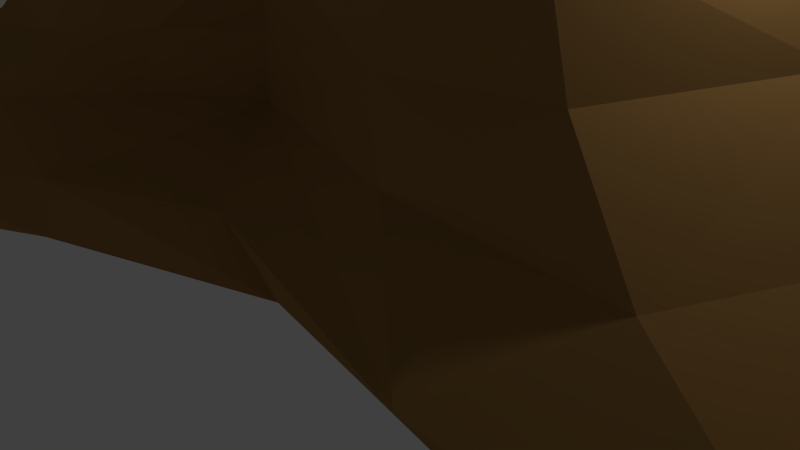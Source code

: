 # Source: BetterTreeSmooth.blend  (saved by Blender 2.67.0; exported with 4.5.12 LTS)
import bpy
from mathutils import Matrix  # noqa: F401  (used for matrix-valued properties, if any)

bpy.ops.wm.read_factory_settings(use_empty=True)
scene = bpy.context.scene
scene.name = 'Scene'

# ---- collections
col_collection_1 = bpy.data.collections.new('Collection 1'); scene.collection.children.link(col_collection_1)

# ---- materials (node trees are filled in below, after node groups)
mat_material = bpy.data.materials.new('Material')
mat_material.alpha_threshold = 0.0
mat_material.use_transparent_shadow = False
mat_material.diffuse_color = (0.3844, 0.2088, 0.06725, 1.0)
mat_material.roughness = 0.5
mat_material.specular_intensity = 0.0
mat_material.line_color = (0.0, 0.0, 0.0, 1.0)
mat_material_001 = bpy.data.materials.new('Material.001')
mat_material_001.alpha_threshold = 0.0
mat_material_001.use_transparent_shadow = False
mat_material_001.diffuse_color = (0.1258, 0.2598, 0.07528, 1.0)
mat_material_001.roughness = 0.5
mat_material_001.specular_intensity = 0.0
mat_material_001.line_color = (0.0, 0.0, 0.0, 1.0)

# ---- material node trees

# ---- world
world_world = bpy.data.worlds.new('World'); scene.world = world_world
world_world.color = (0.05088, 0.05088, 0.05088)
world_world.use_sun_shadow = False
world_world.sun_shadow_jitter_overblur = 0.0
world_world.cycles.sampling_method = 'MANUAL'
world_world.cycles.sample_map_resolution = 256

# ---- cameras
cam_camera = bpy.data.cameras.new('Camera')
cam_camera.clip_end = 100.0
cam_camera.lens = 35.0
cam_camera.sensor_width = 32.0
cam_camera.sensor_height = 18.0
cam_camera.ortho_scale = 7.314
cam_camera.dof.focus_distance = 0.0
cam_camera.dof.aperture_fstop = 128.0

# ---- lights
light_lamp = bpy.data.lights.new('Lamp', 'POINT')
light_lamp.transmission_factor = 0.0
light_lamp.cutoff_distance = 30.0
light_lamp.energy = 100.0
light_lamp.shadow_buffer_clip_start = 1.001
light_lamp.shadow_soft_size = 0.1
light_lamp.shadow_maximum_resolution = 0.006
light_lamp.use_absolute_resolution = True
light_lamp.cycles.use_multiple_importance_sampling = False

# ---- meshes
me_cube = bpy.data.meshes.new('Cube')
me_cube.from_pydata([(-11.71, 0.1176, -0.1378), (-1.599, -0.1582, 2.174), (-0.129, -0.2295, 1.877), (-1.251, -0.9927, 1.868), (-3.918, -0.01252, 1.843), (-5.693, 0.5656, 0.1181), (-1.299, 1.021, 1.62), (-0.8878, 0.6876, 1.153), (-2.997, 0.2136, 0.5471), (-7.54, -0.1648, 0.1053), (-3.879, -0.07049, 0.5311), (-1.168, 0.194, 1.152), (-5.933, -2.635, 0.1222), (-3.131, -1.552, 0.561), (-0.898, -0.9262, 1.166), (3.082, 1.117, 0.1942), (1.378, 0.6593, 0.6686), (0.4806, 0.2325, 1.2), (-1.137, 0.01438, 2.562), (-0.4581, -0.6434, 2.15), (-1.462, 0.4999, 2.183), (-0.4296, -0.03272, 2.151), (-0.6001, 0.1066, 2.782), (-0.3427, -0.07831, 2.538), (-1.052, 0.529, 2.556), (-0.2739, 0.3693, 2.526), (0.7142, -2.553, 2.351), (3.453, 1.955, 2.234), (-4.657, -0.7928, 2.469), (-4.973, 4.975, 2.584), (0.861, 6.395, 2.53), (9.966, -0.1974, 3.492), (1.484, -5.619, 2.77), (-6.712, -3.353, 2.975), (-6.869, 5.81, 3.211), (2.297, 8.399, 3.096), (5.967, -3.285, 3.209), (-2.261, -6.212, 3.448), (-10.02, 0.8324, 3.651), (-1.752, 8.023, 3.83), (9.393, 2.58, 3.744), (3.865, -2.253, 4.119), (-1.147, -3.64, 4.169), (-3.698, 0.3131, 4.54), (-0.3217, 4.827, 4.436), (5.012, 4.225, 4.232), (7.17, 6.845, 3.42), (7.906, 1.075, 2.577), (-1.501, 0.715, 1.914), (-1.46, 0.07154, 1.613), (-0.9994, -2.701, 1.72), (1.617, -0.06009, 1.817), (-8.278, -0.5512, 1.811), (-4.174, -0.1595, 2.082), (-4.181, 0.7739, 1.962), (-3.91, -0.946, 1.962), (-10.52, -0.9808, 1.83), (-8.713, -0.4809, 2.05), (-8.646, 0.3376, 1.904), (-8.345, -1.37, 1.956), (3.895, 2.408, 1.983), (1.969, -0.3396, 1.662), (1.345, 0.6717, 1.666), (1.697, 0.3922, 1.511), (4.391, 5.119, 1.937), (4.572, 2.478, 1.828), (2.985, 2.869, 1.832), (3.662, 2.938, 1.677), (5.208, 4.477, 1.504), (8.255, 6.401, 1.394), (3.086, 5.55, 1.555), (3.858, 8.682, 1.495), (6.751, 9.208, 1.385), (10.42, 6.401, 1.646), (4.712, 3.079, 1.807), (2.362, 5.025, 1.858), (3.134, 10.09, 1.798), (7.027, 10.94, 1.688), (7.93, 4.477, 1.907), (2.761, 3.627, 2.008), (2.687, 7.831, 2.008), (4.305, 11.82, 1.949), (9.474, 9.208, 1.847), (6.703, 5.55, 2.201), (3.809, 5.025, 2.252), (3.581, 7.831, 2.252), (4.581, 10.09, 2.252), (5.692, 9.711, 2.404), (-12.63, -3.671, 1.638), (-10.18, -0.7777, 1.756), (-15.6, -0.7283, 1.872), (-13.64, 1.872, 1.956), (-8.593, 2.43, 1.857), (-8.199, -1.695, 1.794), (-12.99, -5.171, 1.889), (-16.23, -2.25, 2.241), (-13.82, 2.82, 2.17), (-8.285, 3.487, 2.002), (-9.715, -4.651, 1.928), (-14.21, -4.816, 2.305), (-15.11, 0.1361, 2.456), (-10.09, 4.008, 2.189), (-6.968, 1.407, 1.957), (-9.126, -3.431, 2.27), (-11.73, -4.035, 2.6), (-8.104, 1.481, 2.531), (-7.411, 0.3223, 2.225), (-9.849, 2.076, 2.732), (-9.919, 3.85, 2.49), (-11.74, 0.07373, 2.719), (7.972, 9.006, 2.413), (8.532, 7.11, 2.328), (8.947, 9.711, 2.189), (-9.369, 1.01, 1.719), (-11.03, 1.789, 1.816), (-9.593, 0.6868, 1.733), (-11.49, -2.057, 1.584), (-10.95, -1.816, 1.639), (-13.3, -1.563, 1.691), (-0.8195, -5.132, 1.744), (-1.188, -2.96, 1.589), (0.07195, -3.121, 1.573), (-0.1172, -3.243, 1.436), (-0.774, -5.712, 1.8), (-3.421, -5.746, 1.573), (0.3297, -6.228, 1.623), (0.0662, -6.504, 1.501), (0.5309, -6.718, 1.946), (-1.064, -5.848, 1.734), (0.493, -6.924, 1.702), (0.1999, -7.129, 1.585), (1.773, -8.109, 2.011), (0.2421, -6.949, 1.875), (1.773, -7.663, 1.848), (1.487, -7.886, 1.745), (-5.692, -5.274, 1.643), (-3.356, -4.962, 1.725), (-3.428, -5.765, 1.712), (-3.349, -4.944, 1.587), (4.329, -6.749, 1.638), (5.103, -8.186, 1.998), (1.04, -6.323, 1.905), (1.085, -7.001, 2.126), (3.455, -8.204, 2.158), (5.867, -10.16, 1.848), (3.538, -8.632, 1.564), (-0.4808, -7.447, 1.691), (-0.4377, -8.269, 2.071), (4.984, -10.39, 1.606), (1.006, -8.884, 1.482), (-1.321, -8.503, 1.829), (1.009, -10.03, 2.113), (4.708, -11.17, 1.958), (3.256, -11.61, 1.563), (0.9717, -10.76, 1.5), (-0.4434, -10.47, 1.718), (0.9293, -11.23, 1.911), (3.216, -11.94, 1.815), (-6.924, -7.217, 1.539), (-6.731, -5.708, 1.415), (-7.619, -6.811, 1.724), (-7.857, -5.051, 1.714), (-7.284, -4.551, 1.524), (-5.013, -5.475, 1.42), (-5.309, -8.029, 1.622), (-6.494, -7.377, 1.939), (-6.894, -4.416, 1.921), (-5.967, -3.607, 1.614), (-4.121, -6.838, 1.541), (-5.029, -8.24, 1.87), (-6.062, -5.784, 2.06), (-5.726, -3.524, 1.86), (-4.541, -4.176, 1.543), (-2.695, -5.417, 1.722), (-3.692, -6.998, 1.94), (-3.661, -4.902, 2.098), (-4.152, -4.041, 1.941), (-3.396, -4.443, 1.738), (-2.57, -6.064, 1.715), (-2.822, -6.46, 1.807), (-2.986, -6.517, 1.64), (-3.347, -5.453, 2.171), (-3.518, -5.965, 2.105), (-4.358, -5.639, 2.151), (4.854, -5.645, 1.684), (5.141, -6.454, 1.868), (3.279, -5.871, 1.774), (-10.75, -1.086, -0.2757), (-8.647, -5.033, -0.1378), (3.981, 5.754, -0.1378), (7.047, 0.6036, -0.1378), (-8.334, 2.861, -0.1378), (-2.203, 2.861, -0.1378), (1.983, -3.033, -0.1378), (-4.148, -3.033, -0.1378), (5.059, 1.118, -0.2757), (-3.175, -0.08609, -0.2757), (0.4636, -7.418, 1.794), (0.9755, -7.652, 1.769), (2.797, -8.344, 1.997), (2.285, -8.226, 2.004), (-0.8343, -6.342, 1.658), (-0.3172, -6.736, 1.621), (1.548, -7.202, 1.96), (1.039, -6.96, 1.953), (-0.8798, -6.002, 1.556), (-0.4068, -6.253, 1.528), (0.2673, -6.36, 1.831), (-0.2533, -6.036, 1.815), (-0.9565, -3.272, 1.454), (-0.5368, -3.258, 1.445), (0.1215, -5.687, 1.756), (-0.349, -5.409, 1.75), (-0.1589, -2.946, 1.716), (-0.5791, -2.823, 1.718), (-0.5207, 0.5927, 1.892), (-1.011, 0.6538, 1.903), (-0.4928, 0.6986, 2.526), (-0.7726, 0.6138, 2.541), (-0.9343, -0.382, 2.556), (-0.6385, -0.2301, 2.547), (-0.0381, 0.3635, 2.754), (-0.3191, 0.2351, 2.768), (-0.7909, 0.5361, 2.16), (-1.127, 0.518, 2.171), (-1.346, -0.7745, 2.158), (-0.9019, -0.7089, 2.154), (-0.05703, -0.7855, 1.194), (-0.4775, -1.003, 1.18), (0.2298, -1.413, 0.647), (-1.45, -1.778, 0.604), (0.0627, -1.499, 0.1798), (-3.343, -1.714, 0.151), (0.5308, 1.453, 0.6443), (-1.416, -0.1095, 0.5957), (0.4688, 0.882, 1.19), (-0.2095, 0.4349, 1.172), (-0.005128, 0.9408, 1.609), (-0.6519, 0.9808, 1.615), (1.257, 3.303, 0.179), (-2.506, 0.4964, 0.1485), (-0.2362, -1.016, 1.867), (-0.7438, -1.004, 1.867), (4.544, 0.975, 0.01419), (-6.544, 1.338, -0.004829), (-0.3002, 0.3719, 1.885), (-6.838, -3.484, -0.00381), (-0.08255, -0.8219, 1.869), (-8.974, 0.04701, -0.008022), (-2.043, -0.9782, 1.892), (-2.294, 0.745, 1.928), (-0.2442, -0.2537, 2.005), (-1.491, 0.5562, 2.042), (-1.321, -1.009, 1.999), (-2.275, -0.2309, 2.071), (2.876, 3.407, 0.1904), (1.321, 1.781, 0.6625), (0.6413, 0.8383, 1.197), (2.077, -1.28, 0.1906), (0.937, -0.7817, 0.6632), (0.1825, -0.4654, 1.199), (-7.186, -1.935, 0.1108), (-3.738, -0.9999, 0.5428), (-1.07, -0.5642, 1.159), (-7.03, 1.17, 0.1073), (-3.612, 0.5596, 0.5309), (-1.127, 0.7955, 1.148), (-1.094, 0.9856, 1.418), (-1.312, 0.3545, 0.8542), (-4.829, 0.2792, 0.2843), (-6.233, -0.2824, 0.2644), (-1.762, 0.184, 0.8465), (-1.324, 0.1072, 1.417), (-5.005, -2.114, 0.2929), (-1.399, -1.104, 0.8706), (-0.9701, -1.491, 1.382), (2.185, 1.017, 0.4098), (0.7729, 0.3095, 0.9417), (0.7168, 0.3021, 1.404), (-0.5009, 0.2395, 2.322), (-1.341, 0.5046, 2.349), (-1.244, -0.496, 2.344), (-1.451, -0.04275, 2.351), (-1.581, 0.3308, 2.183), (-1.52, -0.6368, 2.163), (-0.34, -0.4743, 2.149), (-0.6166, 0.3984, 2.154), (-0.02679, 0.3971, 2.694), (-0.7528, 0.4406, 2.725), (-0.644, -0.2439, 2.725), (-0.8046, 0.05141, 2.73), (-1.144, 0.3792, 2.561), (-1.059, -0.3209, 2.56), (-0.2515, 0.07154, 2.533), (-0.3681, 0.6374, 2.523), (-1.623, -1.954, 2.464), (2.124, -0.2656, 2.289), (1.179, -4.637, 2.411), (5.516, 1.541, 2.235), (2.503, 4.355, 2.375), (-5.356, 2.248, 2.49), (-6.241, -2.311, 2.58), (-1.903, 6.051, 2.624), (-6.596, 5.748, 2.754), (1.529, 7.816, 2.671), (6.833, -2.014, 2.739), (9.566, 0.1021, 3.742), (-0.2546, -6.375, 3.128), (3.52, -4.644, 2.947), (-10.19, -1.312, 3.292), (-4.422, -5.429, 3.244), (-4.452, 7.293, 3.576), (-10.11, 3.526, 3.442), (4.87, 7.582, 3.239), (0.3385, 8.817, 3.501), (5.067, -3.21, 3.756), (-2.004, -5.325, 3.864), (-8.123, 0.375, 4.153), (-1.052, 6.701, 4.228), (7.338, 3.612, 4.002), (1.455, -2.963, 4.186), (4.634, 0.4235, 4.229), (-2.469, -1.903, 4.479), (-2.143, 2.761, 4.637), (2.447, 4.577, 4.391), (10.5, 1.265, 3.544), (8.294, -1.737, 3.432), (5.642, 7.061, 4.004), (8.322, 4.521, 2.8), (8.808, 5.43, 3.602), (9.712, 0.5176, 3.082), (0.4942, 0.8635, 1.622), (0.4989, -1.221, 1.61), (-1.311, -1.171, 1.602), (-1.501, 0.7936, 1.62), (-1.451, 0.8964, 1.779), (-2.138, 0.04544, 1.751), (-1.142, -1.349, 1.772), (0.3474, -0.1138, 1.802), (-6.221, -1.031, 2.008), (-6.515, 0.679, 1.969), (-6.563, -0.1682, 2.108), (-6.173, -0.1841, 1.869), (-4.059, 0.6363, 1.872), (-3.84, -0.6981, 1.873), (-4.048, -0.7639, 2.051), (-4.235, 0.4816, 2.052), (-9.905, -1.505, 1.874), (-10.13, -0.2244, 1.836), (-10.18, -0.8383, 1.944), (-9.854, -0.891, 1.765), (-8.415, 0.1231, 1.821), (-8.25, -1.208, 1.859), (-8.515, -1.105, 2.039), (-8.801, 0.1252, 2.0), (2.864, 1.079, 1.583), (2.269, 1.096, 1.737), (3.615, 0.5508, 1.733), (3.019, 0.5684, 1.888), (1.354, 0.3444, 1.782), (1.899, -0.3515, 1.774), (1.882, -0.07496, 1.55), (1.492, 0.7463, 1.549), (4.15, 4.706, 1.796), (3.642, 4.654, 1.912), (4.833, 4.361, 1.908), (4.325, 4.309, 2.025), (3.261, 2.565, 1.948), (4.47, 2.384, 1.941), (4.276, 2.67, 1.716), (3.105, 3.074, 1.715), (3.801, 4.933, 1.504), (6.8, 5.389, 1.426), (5.129, 3.51, 1.644), (9.604, 6.264, 1.493), (7.765, 7.771, 1.351), (3.579, 7.032, 1.502), (2.419, 5.069, 1.707), (4.959, 9.247, 1.415), (3.384, 9.468, 1.633), (7.251, 10.21, 1.495), (9.651, 5.389, 1.779), (10.62, 7.771, 1.719), (3.225, 3.053, 1.921), (6.224, 3.51, 1.857), (2.563, 6.294, 1.933), (2.466, 4.194, 1.933), (3.624, 11.31, 1.859), (2.756, 9.011, 1.918), (8.346, 10.21, 1.768), (5.347, 11.77, 1.831), (7.428, 4.933, 2.068), (3.243, 4.194, 2.144), (2.996, 8.052, 2.144), (4.4, 11.31, 2.129), (8.954, 9.504, 2.05), (4.771, 5.069, 2.262), (7.95, 6.639, 2.243), (3.819, 6.294, 2.275), (4.012, 9.011, 2.275), (5.29, 9.725, 2.313), (-14.4, -1.315, 1.778), (-11.04, -1.72, 1.701), (-13.13, -4.36, 1.734), (-9.131, -1.369, 1.76), (-9.926, 0.6335, 1.781), (-14.94, 0.65, 1.918), (-16.56, -1.459, 1.988), (-11.87, 2.123, 1.893), (-14.0, 2.409, 2.054), (-8.702, 3.007, 1.935), (-8.746, -3.346, 1.811), (-7.286, -0.1041, 1.874), (-13.89, -5.135, 2.057), (-11.35, -5.423, 1.928), (-15.93, -1.306, 2.411), (-15.25, -3.65, 2.3), (-11.81, 3.626, 2.2), (-14.99, 1.815, 2.278), (-7.426, 2.799, 1.986), (-8.926, 4.0, 2.085), (-9.341, -4.269, 2.087), (-13.07, -4.914, 2.512), (-13.52, -0.04175, 2.619), (-9.967, 3.931, 2.306), (-6.94, 0.9989, 2.049), (-10.45, -3.92, 2.447), (-7.961, -1.622, 2.261), (-11.65, -2.289, 2.715), (-9.607, -0.2632, 2.672), (-7.824, 1.213, 2.385), (-9.896, 3.366, 2.66), (-11.06, 1.049, 2.771), (-8.647, 1.608, 2.651), (-7.964, 3.466, 2.427), (-11.88, 2.699, 2.621), (8.827, 9.615, 2.298), (8.516, 7.665, 2.403), (6.386, 9.615, 2.46), (6.713, 11.01, 2.281), (6.194, 7.76, 2.455), (10.26, 7.76, 2.186), (-9.352, 0.4547, 1.688), (-10.43, 1.282, 1.75), (-8.602, 1.762, 1.781), (-9.923, 2.822, 1.889), (-8.124, 1.443, 1.785), (-11.17, 0.642, 1.734), (-12.33, -1.725, 1.623), (-10.8, -1.713, 1.592), (-11.94, -2.954, 1.592), (-11.04, -3.334, 1.612), (-13.98, -3.017, 1.678), (-11.87, -0.6986, 1.679), (-0.9091, -5.149, 1.479), (0.1836, -5.103, 1.571), (-1.673, -4.487, 1.582), (-0.8746, -4.234, 1.71), (0.003901, -3.021, 1.68), (-1.152, -2.735, 1.687), (-1.119, -3.198, 1.49), (0.03501, -3.209, 1.468), (-0.8582, -6.257, 1.633), (0.4522, -6.75, 1.683), (-1.67, -5.827, 1.729), (-0.7979, -5.567, 1.786), (0.2911, -5.891, 1.725), (-1.571, -5.02, 1.738), (-1.633, -5.875, 1.567), (0.2503, -6.498, 1.525), (-0.4972, -6.611, 1.692), (0.8129, -7.109, 1.739), (-0.722, -6.123, 1.769), (-0.4352, -5.964, 1.836), (0.4539, -6.582, 1.803), (-0.9765, -5.665, 1.779), (-1.021, -6.121, 1.686), (0.4024, -7.176, 1.605), (1.427, -8.128, 1.916), (2.669, -8.203, 1.957), (1.263, -7.789, 1.979), (1.481, -7.569, 2.035), (1.731, -7.378, 1.933), (0.3316, -6.716, 1.926), (0.2802, -7.242, 1.82), (1.687, -7.889, 1.764), (-5.071, -4.988, 1.606), (-5.161, -5.6, 1.684), (-5.091, -5.025, 1.697), (-5.141, -5.563, 1.593), (-3.384, -5.377, 1.538), (-3.442, -5.92, 1.646), (-3.394, -5.404, 1.746), (-3.335, -4.717, 1.666), (2.226, -6.201, 1.856), (4.978, -7.308, 1.948), (3.872, -7.651, 1.638), (5.741, -9.229, 1.92), (4.379, -8.086, 2.097), (0.9934, -6.418, 2.04), (0.09045, -6.688, 1.787), (2.315, -7.462, 2.173), (0.1463, -7.571, 2.103), (3.452, -9.229, 2.152), (5.703, -10.27, 1.732), (5.457, -10.8, 1.896), (2.202, -8.702, 1.493), (4.467, -9.575, 1.57), (-1.128, -7.917, 1.753), (0.1373, -8.078, 1.569), (0.1811, -9.187, 2.107), (-1.119, -8.23, 1.967), (4.133, -10.72, 2.065), (2.148, -10.11, 2.148), (4.211, -11.15, 1.555), (0.9316, -9.919, 1.461), (-1.065, -9.531, 1.766), (0.8899, -10.68, 2.029), (4.101, -11.67, 1.895), (2.097, -11.32, 1.511), (3.312, -11.93, 1.681), (0.1123, -10.71, 1.594), (0.1003, -10.94, 1.816), (2.046, -11.77, 1.865), (-7.387, -7.178, 1.623), (-6.929, -6.45, 1.457), (-6.176, -7.748, 1.573), (-5.91, -5.6, 1.398), (-7.111, -5.103, 1.449), (-7.906, -5.879, 1.716), (-7.168, -7.179, 1.837), (-7.715, -4.751, 1.609), (-7.506, -4.679, 1.823), (-6.701, -3.976, 1.556), (-4.511, -6.122, 1.463), (-4.708, -4.777, 1.459), (-5.125, -8.347, 1.743), (-4.662, -7.544, 1.571), (-6.333, -6.628, 2.017), (-5.789, -7.999, 1.921), (-6.363, -3.859, 1.901), (-6.554, -4.988, 2.008), (-5.247, -3.777, 1.571), (-5.866, -3.425, 1.736), (-3.426, -6.725, 1.604), (-4.274, -7.795, 1.919), (-5.188, -5.756, 2.112), (-4.909, -3.66, 1.916), (-3.857, -4.224, 1.635), (-3.166, -6.712, 1.86), (-2.983, -5.029, 1.73), (-3.708, -6.404, 2.033), (-3.98, -4.499, 2.026), (-3.648, -4.152, 1.848), (-2.725, -6.276, 1.67), (-2.633, -6.244, 1.764), (-2.551, -5.723, 1.717), (-2.849, -5.72, 1.619), (-2.646, -5.649, 1.827), (-3.008, -7.025, 1.724), (-3.7, -5.512, 2.173), (-3.328, -5.656, 2.152), (-3.386, -5.228, 2.149), (-3.205, -5.33, 2.076), (-4.255, -4.924, 2.135), (-4.076, -6.252, 2.143), (4.167, -5.597, 1.703), (5.224, -5.831, 1.774), (4.72, -6.042, 1.632), (5.463, -6.967, 1.743), (3.135, -6.238, 1.626), (4.151, -5.869, 1.913), (8.062, 0.4891, -0.2412), (-10.07, 2.823, -0.2412), (-10.3, -4.995, -0.2412), (-13.17, -0.1833, -0.2412), (-10.95, -3.745, -0.1378), (-10.87, 3.379, -0.1378), (5.598, -3.124, -0.1378), (6.464, 4.709, -0.1378), (2.353, 4.435, 0.01039), (-2.279, 1.321, 0.00278), (0.3734, -1.7, 0.01059), (-3.947, -1.754, 0.003392), (-0.6924, 0.4946, 2.02), (-1.092, 0.5254, 2.031), (-0.2606, -0.9911, 1.996), (-0.7908, -1.0, 1.997), (0.2669, 1.016, 1.425), (-0.4135, 0.9134, 1.421), (0.5676, 0.9054, 0.9239), (-0.4177, -0.04322, 0.8891), (0.6599, 2.321, 0.3847), (-2.385, 0.1118, 0.3345), (0.2739, -1.659, 0.3864), (-2.468, -2.02, 0.3396), (0.07213, -1.032, 0.9277), (-0.6633, -1.326, 0.8991), (-0.1295, -1.311, 1.384), (-0.5498, -1.438, 1.383), (-0.7473, 0.6324, 2.324), (-1.044, 0.5685, 2.336), (-0.5713, -0.2474, 2.33), (-0.9076, -0.3717, 2.337), (-0.1992, 0.6404, 2.694), (-0.476, 0.5405, 2.71), (-0.06684, 0.05998, 2.703), (-0.3554, -0.09197, 2.714), (-0.2876, 0.7637, 1.76), (-0.8694, 0.8301, 1.769), (-0.248, -1.43, 1.771), (-0.6951, -1.389, 1.772), (-0.04396, -5.376, 1.443), (-0.4765, -5.263, 1.461), (-0.019, -4.665, 1.709), (-0.4468, -4.45, 1.71), (0.1639, -6.973, 1.564), (-0.3471, -6.615, 1.598), (0.2283, -6.192, 1.812), (-0.2848, -5.88, 1.799), (0.5243, -7.319, 1.625), (0.01353, -6.965, 1.658), (0.5899, -6.571, 1.863), (0.07739, -6.267, 1.85), (2.456, -8.379, 1.888), (1.942, -8.254, 1.902), (2.498, -7.909, 2.033), (1.99, -7.739, 2.034), (5.198, 5.301, -0.2412), (-2.446, 3.073, -0.2412), (3.882, -2.944, -0.2412), (-3.905, -3.245, -0.2412), (-5.112, 1.657, -0.1378), (0.7198, 4.788, -0.1378), (-1.898, -2.033, -0.1378), (-5.989, -4.533, -0.1378), (0.4948, 1.317, -0.2757), (-6.68, -1.438, -0.2757), (0.7195, -7.535, 1.782), (1.231, -7.769, 1.757), (2.541, -8.285, 2.0), (2.029, -8.168, 2.008), (-0.5757, -6.539, 1.64), (-0.05866, -6.933, 1.603), (1.294, -7.081, 1.956), (0.7851, -6.839, 1.949), (-0.6433, -6.127, 1.542), (-0.1703, -6.379, 1.515), (0.006977, -6.198, 1.823), (-0.5137, -5.874, 1.807), (-0.7467, -3.265, 1.449), (-0.327, -3.25, 1.44), (-0.1138, -5.548, 1.753), (-0.5842, -5.271, 1.747), (-0.369, -2.885, 1.717), (-0.7892, -2.762, 1.719), (-0.7658, 0.6233, 1.897), (-1.256, 0.6844, 1.908), (-0.6327, 0.6562, 2.534), (-0.9125, 0.5714, 2.548), (-0.7864, -0.3061, 2.551), (-0.4906, -0.1542, 2.542), (-0.1786, 0.2993, 2.761), (-0.4596, 0.1708, 2.775), (-0.9588, 0.527, 2.165), (-1.295, 0.5089, 2.177), (-1.124, -0.7417, 2.156), (-0.68, -0.6761, 2.152), (-0.2673, -0.9056, 1.187), (-0.6877, -1.027, 1.173), (-0.6104, -1.618, 0.6255), (-2.291, -1.79, 0.5825), (-2.048, -1.118, 0.1654), (-4.434, -2.487, 0.1366), (-0.5339, 0.5367, 0.62), (-2.206, -0.2842, 0.5714), (0.1296, 0.6516, 1.181), (-0.5487, 0.3931, 1.163), (-0.3285, 0.9608, 1.612), (-0.9752, 1.001, 1.617), (-0.8464, 1.951, 0.1638), (-4.021, -0.2389, 0.1333), (-0.49, -1.01, 1.867), (-0.9975, -0.9984, 1.868), (4.287, 4.036, 0.01324), (3.21, -1.89, 0.01329), (-8.452, -2.581, -0.006663), (-8.355, 2.115, -0.007529), (-0.4806, 0.2998, 2.014), (-0.1239, -0.8045, 1.998), (-1.956, -0.9101, 2.012), (-2.06, 0.4444, 2.048), (1.972, 2.696, 0.4035), (0.8881, 1.036, 0.9371), (0.6789, 0.9266, 1.444), (1.539, -1.006, 0.404), (0.4312, -0.6032, 0.9383), (0.2608, -0.7427, 1.446), (-5.997, -1.508, 0.2741), (-1.673, -0.6169, 0.8575), (-1.19, -1.116, 1.431), (-5.81, 0.6253, 0.2668), (-1.648, 0.7055, 0.8435), (-1.322, 0.8261, 1.417), (-0.6114, 0.5501, 2.32), (-0.4696, -0.09459, 2.326), (-1.443, 0.3518, 2.353), (-1.38, -0.4138, 2.347), (-0.1746, 0.5854, 2.649), (-0.08067, 0.1622, 2.655), (-0.8905, 0.315, 2.685), (-0.8176, -0.1992, 2.684), (-0.647, 2.357, 2.485), (4.167, -2.54, 2.305), (-2.23, -5.447, 2.653), (-8.831, 1.788, 2.671), (-2.605, 8.418, 2.949), (5.184, 5.676, 2.433), (1.702, -5.355, 3.669), (-7.481, -3.65, 3.923), (-7.124, 4.631, 4.193), (3.036, 7.757, 4.029), (7.612, -0.4928, 3.874), (1.029, 0.5715, 4.632), (10.02, 1.357, 3.561), (8.39, -1.17, 3.081), (7.287, 5.64, 3.893), (10.24, 3.253, 3.21), (0.1591, 0.568, 1.767), (0.1401, -1.002, 1.751), (-1.625, -0.9772, 1.757), (-2.057, 0.7823, 1.793), (-6.132, -0.848, 1.913), (-6.384, -0.7871, 2.092), (-6.311, 0.4838, 1.884), (-6.645, 0.4467, 2.063), (-9.432, -1.279, 1.822), (-9.646, -1.218, 1.955), (-9.572, -0.3083, 1.794), (-9.841, -0.2917, 1.926), (2.396, 1.269, 1.62), (3.372, 0.7607, 1.621), (2.478, 0.7871, 1.853), (3.521, 0.4773, 1.846), (3.617, 4.313, 1.805), (4.49, 4.046, 1.804), (3.738, 3.969, 1.976), (4.628, 3.801, 1.972), (5.23, 6.906, 1.358), (8.008, 4.348, 1.604), (2.755, 3.553, 1.727), (2.685, 7.192, 1.725), (4.607, 11.15, 1.596), (9.706, 8.479, 1.484), (4.363, 3.553, 2.097), (2.949, 5.619, 2.117), (3.258, 10.35, 2.105), (6.156, 11.42, 2.112), (10.42, 6.961, 2.005), (5.16, 7.16, 2.374), (-12.32, 0.4204, 1.78), (-10.67, -4.158, 1.693), (-15.47, -3.419, 1.845), (-16.5, 0.5775, 2.103), (-10.63, 3.622, 2.018), (-7.944, 1.535, 1.856), (-11.81, -5.666, 2.229), (-14.06, -3.074, 2.669), (-12.69, 2.896, 2.41), (-7.503, 3.593, 2.161), (-7.368, -1.845, 1.962), (-9.215, -1.397, 2.567), (-11.09, 2.495, 2.696), (-8.684, 2.928, 2.577), (-9.728, 0.6605, 2.711), (7.233, 10.28, 2.35), (9.442, 8.26, 2.291), (6.91, 8.26, 2.458), (-10.43, 0.6698, 1.713), (-8.528, 1.168, 1.745), (-9.648, 2.026, 1.81), (-12.84, -2.61, 1.628), (-11.58, -1.235, 1.629), (-11.11, -2.718, 1.591), (0.1211, -5.336, 1.47), (-1.447, -5.18, 1.5), (0.1386, -4.828, 1.675), (-1.406, -4.337, 1.683), (0.3638, -7.007, 1.585), (-1.444, -6.07, 1.663), (0.4126, -6.409, 1.783), (-1.394, -5.521, 1.773), (0.7241, -7.354, 1.645), (-0.6811, -6.401, 1.72), (0.7738, -6.781, 1.835), (-0.635, -5.928, 1.816), (2.354, -8.222, 1.872), (1.045, -7.796, 1.909), (2.386, -7.861, 1.988), (1.084, -7.391, 1.992), (-4.658, -5.305, 1.572), (-4.621, -4.86, 1.658), (-4.715, -5.728, 1.64), (-4.679, -5.346, 1.714), (3.243, -6.42, 2.088), (5.729, -8.563, 1.763), (1.577, -6.931, 1.62), (-0.7446, -6.934, 1.947), (1.544, -8.688, 2.183), (5.066, -9.765, 2.044), (2.873, -10.36, 1.443), (-0.6494, -9.286, 1.582), (-0.6519, -9.746, 1.963), (2.753, -11.27, 2.042), (5.007, -11.48, 1.734), (1.376, -11.73, 1.67), (-7.79, -5.886, 1.534), (-5.692, -6.811, 1.447), (-6.492, -8.157, 1.742), (-7.419, -5.819, 1.906), (-7.084, -3.864, 1.72), (-6.02, -4.477, 1.437), (-3.691, -7.879, 1.736), (-4.915, -7.227, 2.079), (-5.32, -4.29, 2.064), (-4.552, -3.516, 1.748), (-3.421, -5.311, 1.541), (-2.958, -5.19, 1.94), (-2.695, -5.875, 1.661), (-2.787, -6.57, 1.719), (-2.581, -5.836, 1.776), (-3.689, -5.847, 2.16), (-3.778, -5.184, 2.156), (-3.239, -5.393, 2.126), (3.958, -5.916, 1.638), (4.543, -5.691, 1.804), (5.255, -6.279, 1.712), (6.978, 3.836, -0.2144), (6.231, -2.334, -0.2144), (-11.73, 2.465, -0.2144), (-11.84, -3.299, -0.2144), (-0.191, 3.19, 0.006585), (-4.274, 0.234, -0.001024), (-2.501, -0.855, 0.006993), (-5.035, -3.072, -0.0002089), (-0.892, 0.51, 2.026), (-1.291, 0.5408, 2.036), (-0.5257, -0.9957, 1.997), (-1.056, -1.005, 1.998), (-0.07328, 0.963, 1.423), (-0.7537, 0.9074, 1.419), (0.0521, 0.3887, 0.9065), (-0.8646, -0.1385, 0.8716), (-1.032, 1.067, 0.3596), (-3.587, -0.2492, 0.3094), (-1.199, -1.734, 0.363), (-3.685, -2.239, 0.3163), (-0.2956, -1.198, 0.9134), (-1.031, -1.325, 0.8849), (-0.3397, -1.377, 1.384), (-0.76, -1.48, 1.383), (-0.8958, 0.6004, 2.33), (-1.193, 0.5366, 2.343), (-0.7394, -0.3096, 2.334), (-1.076, -0.4339, 2.34), (-0.3376, 0.5904, 2.702), (-0.6144, 0.4905, 2.717), (-0.2111, -0.016, 2.708), (-0.4997, -0.1679, 2.719), (-0.5785, 0.7969, 1.765), (-1.16, 0.8633, 1.774), (-0.4715, -1.409, 1.771), (-0.9186, -1.369, 1.772), (-0.2602, -5.319, 1.452), (-0.6928, -5.206, 1.47), (-0.2329, -4.557, 1.709), (-0.6607, -4.342, 1.71), (-0.09161, -6.794, 1.581), (-0.6027, -6.436, 1.615), (-0.02824, -6.036, 1.806), (-0.5414, -5.723, 1.792), (0.2689, -7.142, 1.641), (-0.2418, -6.788, 1.675), (0.3337, -6.419, 1.856), (-0.1789, -6.116, 1.843), (2.199, -8.317, 1.895), (1.684, -8.191, 1.909), (2.244, -7.824, 2.034), (1.735, -7.654, 2.035), (1.183, 4.808, -0.2412), (-6.069, 1.832, -0.2412), (-0.7352, -2.145, -0.2412), (-6.727, -4.708, -0.2412)], [], [(0, 576, 686, 248), (0, 248, 687, 577), (0, 577, 839, 575), (0, 575, 840, 576), (1, 283, 691, 254), (1, 254, 690, 284), (1, 284, 707, 282), (1, 282, 706, 283), (2, 338, 728, 245), (2, 245, 688, 251), (2, 251, 689, 247), (2, 247, 729, 338), (3, 337, 872, 683), (3, 683, 848, 253), (3, 253, 690, 249), (3, 249, 730, 337), (4, 343, 731, 336), (4, 336, 730, 344), (4, 344, 732, 342), (4, 342, 734, 343), (5, 269, 854, 681), (5, 681, 842, 244), (5, 244, 687, 264), (5, 264, 701, 269), (6, 335, 870, 679), (6, 679, 850, 267), (6, 267, 703, 334), (6, 334, 731, 335), (7, 267, 850, 677), (7, 677, 852, 268), (7, 268, 702, 266), (7, 266, 703, 267), (8, 268, 852, 675), (8, 675, 854, 269), (8, 269, 701, 265), (8, 265, 702, 268), (9, 248, 686, 261), (9, 261, 698, 270), (9, 270, 701, 264), (9, 264, 687, 248), (10, 270, 698, 262), (10, 262, 699, 271), (10, 271, 702, 265), (10, 265, 701, 270), (11, 271, 699, 263), (11, 263, 700, 272), (11, 272, 703, 266), (11, 266, 702, 271), (12, 246, 844, 673), (12, 673, 856, 273), (12, 273, 698, 261), (12, 261, 686, 246), (13, 273, 856, 671), (13, 671, 858, 274), (13, 274, 699, 262), (13, 262, 698, 273), (14, 274, 858, 669), (14, 669, 860, 275), (14, 275, 700, 263), (14, 263, 699, 274), (15, 243, 684, 255), (15, 255, 692, 276), (15, 276, 695, 258), (15, 258, 685, 243), (16, 276, 692, 256), (16, 256, 693, 277), (16, 277, 696, 259), (16, 259, 695, 276), (17, 277, 693, 257), (17, 257, 694, 278), (17, 278, 697, 260), (17, 260, 696, 277), (18, 291, 706, 282), (18, 282, 707, 292), (18, 292, 711, 290), (18, 290, 710, 291), (19, 667, 847, 586), (19, 586, 689, 285), (19, 285, 705, 602), (19, 602, 863, 667), (20, 665, 846, 252), (20, 252, 691, 283), (20, 283, 706, 280), (20, 280, 862, 665), (21, 285, 689, 251), (21, 251, 688, 286), (21, 286, 704, 279), (21, 279, 705, 285), (22, 663, 866, 288), (22, 288, 710, 290), (22, 290, 711, 289), (22, 289, 868, 663), (23, 661, 863, 602), (23, 602, 705, 293), (23, 293, 709, 606), (23, 606, 867, 661), (24, 659, 862, 280), (24, 280, 706, 291), (24, 291, 710, 288), (24, 288, 866, 659), (25, 293, 705, 279), (25, 279, 704, 294), (25, 294, 708, 287), (25, 287, 709, 293), (26, 295, 712, 296), (26, 296, 713, 297), (26, 297, 714, 295), (27, 298, 713, 296), (27, 296, 712, 299), (27, 299, 717, 298), (28, 300, 712, 295), (28, 295, 714, 301), (28, 301, 715, 300), (29, 302, 712, 300), (29, 300, 715, 303), (29, 303, 716, 302), (30, 299, 712, 302), (30, 302, 716, 304), (30, 304, 717, 299), (31, 326, 725, 330), (31, 330, 727, 325), (31, 325, 724, 306), (31, 306, 722, 326), (32, 307, 714, 297), (32, 297, 713, 308), (32, 308, 718, 307), (33, 309, 715, 301), (33, 301, 714, 310), (33, 310, 719, 309), (34, 311, 716, 303), (34, 303, 715, 312), (34, 312, 720, 311), (35, 313, 717, 304), (35, 304, 716, 314), (35, 314, 721, 313), (36, 308, 713, 305), (36, 305, 725, 326), (36, 326, 722, 315), (36, 315, 718, 308), (37, 310, 714, 307), (37, 307, 718, 316), (37, 316, 719, 310), (38, 312, 715, 309), (38, 309, 719, 317), (38, 317, 720, 312), (39, 314, 716, 311), (39, 311, 720, 318), (39, 318, 721, 314), (40, 325, 727, 329), (40, 329, 726, 319), (40, 319, 722, 306), (40, 306, 724, 325), (41, 320, 718, 315), (41, 315, 722, 321), (41, 321, 723, 320), (42, 322, 719, 316), (42, 316, 718, 320), (42, 320, 723, 322), (43, 323, 720, 317), (43, 317, 719, 322), (43, 322, 723, 323), (44, 324, 721, 318), (44, 318, 720, 323), (44, 323, 723, 324), (45, 321, 722, 319), (45, 319, 726, 327), (45, 327, 721, 324), (45, 324, 723, 321), (46, 328, 717, 313), (46, 313, 721, 327), (46, 327, 726, 329), (46, 329, 727, 328), (47, 305, 713, 298), (47, 298, 717, 328), (47, 328, 727, 330), (47, 330, 725, 305), (48, 252, 846, 657), (48, 657, 870, 335), (48, 335, 731, 250), (48, 250, 691, 252), (49, 272, 700, 333), (49, 333, 730, 336), (49, 336, 731, 334), (49, 334, 703, 272), (50, 655, 872, 337), (50, 337, 730, 459), (50, 459, 787, 457), (50, 457, 876, 655), (51, 359, 728, 338), (51, 338, 729, 360), (51, 360, 743, 358), (51, 358, 742, 359), (52, 351, 734, 342), (52, 342, 732, 352), (52, 352, 736, 350), (52, 350, 738, 351), (53, 345, 690, 254), (53, 254, 691, 346), (53, 346, 735, 341), (53, 341, 733, 345), (54, 346, 691, 250), (54, 250, 731, 343), (54, 343, 734, 340), (54, 340, 735, 346), (55, 344, 730, 249), (55, 249, 690, 345), (55, 345, 733, 339), (55, 339, 732, 344), (56, 350, 736, 347), (56, 347, 737, 349), (56, 349, 739, 348), (56, 348, 738, 350), (57, 353, 733, 341), (57, 341, 735, 354), (57, 354, 739, 349), (57, 349, 737, 353), (58, 354, 735, 340), (58, 340, 734, 351), (58, 351, 738, 348), (58, 348, 739, 354), (59, 352, 732, 339), (59, 339, 733, 353), (59, 353, 737, 347), (59, 347, 736, 352), (60, 367, 742, 358), (60, 358, 743, 368), (60, 368, 747, 366), (60, 366, 746, 367), (61, 360, 729, 332), (61, 332, 697, 361), (61, 361, 741, 357), (61, 357, 743, 360), (62, 362, 694, 331), (62, 331, 728, 359), (62, 359, 742, 356), (62, 356, 740, 362), (63, 361, 697, 278), (63, 278, 694, 362), (63, 362, 740, 355), (63, 355, 741, 361), (64, 363, 744, 364), (64, 364, 746, 366), (64, 366, 747, 365), (64, 365, 745, 363), (65, 368, 743, 357), (65, 357, 741, 369), (65, 369, 745, 365), (65, 365, 747, 368), (66, 370, 740, 356), (66, 356, 742, 367), (66, 367, 746, 364), (66, 364, 744, 370), (67, 369, 741, 355), (67, 355, 740, 370), (67, 370, 744, 363), (67, 363, 745, 369), (68, 371, 748, 372), (68, 372, 749, 373), (68, 373, 750, 371), (69, 374, 749, 372), (69, 372, 748, 375), (69, 375, 753, 374), (70, 376, 748, 371), (70, 371, 750, 377), (70, 377, 751, 376), (71, 378, 748, 376), (71, 376, 751, 379), (71, 379, 752, 378), (72, 375, 748, 378), (72, 378, 752, 380), (72, 380, 753, 375), (73, 381, 749, 374), (73, 374, 753, 382), (73, 382, 758, 381), (74, 383, 750, 373), (74, 373, 749, 384), (74, 384, 754, 383), (75, 385, 751, 377), (75, 377, 750, 386), (75, 386, 755, 385), (76, 387, 752, 379), (76, 379, 751, 388), (76, 388, 756, 387), (77, 389, 753, 380), (77, 380, 752, 390), (77, 390, 757, 389), (78, 384, 749, 381), (78, 381, 758, 391), (78, 391, 754, 384), (79, 386, 750, 383), (79, 383, 754, 392), (79, 392, 755, 386), (80, 388, 751, 385), (80, 385, 755, 393), (80, 393, 756, 388), (81, 390, 752, 387), (81, 387, 756, 394), (81, 394, 757, 390), (82, 382, 753, 389), (82, 389, 757, 395), (82, 395, 758, 382), (83, 396, 754, 391), (83, 391, 758, 397), (83, 397, 759, 396), (84, 398, 755, 392), (84, 392, 754, 396), (84, 396, 759, 398), (85, 399, 756, 393), (85, 393, 755, 398), (85, 398, 759, 399), (86, 400, 757, 394), (86, 394, 756, 399), (86, 399, 759, 400), (87, 439, 757, 400), (87, 400, 759, 440), (87, 440, 777, 438), (87, 438, 775, 439), (88, 451, 761, 403), (88, 403, 762, 452), (88, 452, 781, 450), (88, 450, 783, 451), (89, 404, 761, 402), (89, 402, 760, 405), (89, 405, 765, 404), (90, 406, 760, 401), (90, 401, 762, 407), (90, 407, 763, 406), (91, 408, 760, 406), (91, 406, 763, 409), (91, 409, 764, 408), (92, 445, 764, 410), (92, 410, 765, 446), (92, 446, 779, 444), (92, 444, 780, 445), (93, 411, 761, 404), (93, 404, 765, 412), (93, 412, 770, 411), (94, 413, 762, 403), (94, 403, 761, 414), (94, 414, 766, 413), (95, 415, 763, 407), (95, 407, 762, 416), (95, 416, 767, 415), (96, 417, 764, 409), (96, 409, 763, 418), (96, 418, 768, 417), (97, 419, 765, 410), (97, 410, 764, 420), (97, 420, 769, 419), (98, 414, 761, 411), (98, 411, 770, 421), (98, 421, 766, 414), (99, 416, 762, 413), (99, 413, 766, 422), (99, 422, 767, 416), (100, 418, 763, 415), (100, 415, 767, 423), (100, 423, 768, 418), (101, 420, 764, 417), (101, 417, 768, 424), (101, 424, 769, 420), (102, 412, 765, 419), (102, 419, 769, 425), (102, 425, 770, 412), (103, 421, 770, 427), (103, 427, 771, 426), (103, 426, 766, 421), (104, 428, 767, 422), (104, 422, 766, 426), (104, 426, 771, 428), (105, 429, 771, 430), (105, 430, 769, 434), (105, 434, 773, 433), (105, 433, 774, 429), (106, 427, 770, 425), (106, 425, 769, 430), (106, 430, 771, 427), (107, 433, 773, 431), (107, 431, 772, 432), (107, 432, 774, 433), (108, 434, 769, 424), (108, 424, 768, 435), (108, 435, 772, 431), (108, 431, 773, 434), (109, 423, 767, 428), (109, 428, 771, 429), (109, 429, 774, 432), (109, 432, 772, 435), (109, 435, 768, 423), (110, 437, 776, 436), (110, 436, 775, 438), (110, 438, 777, 437), (111, 440, 759, 397), (111, 397, 758, 441), (111, 441, 776, 437), (111, 437, 777, 440), (112, 441, 758, 395), (112, 395, 757, 439), (112, 439, 775, 436), (112, 436, 776, 441), (113, 442, 778, 443), (113, 443, 780, 444), (113, 444, 779, 442), (114, 447, 760, 408), (114, 408, 764, 445), (114, 445, 780, 443), (114, 443, 778, 447), (115, 446, 765, 405), (115, 405, 760, 447), (115, 447, 778, 442), (115, 442, 779, 446), (116, 448, 782, 449), (116, 449, 783, 450), (116, 450, 781, 448), (117, 453, 760, 402), (117, 402, 761, 451), (117, 451, 783, 449), (117, 449, 782, 453), (118, 452, 762, 401), (118, 401, 760, 453), (118, 453, 782, 448), (118, 448, 781, 452), (119, 653, 876, 457), (119, 457, 787, 467), (119, 467, 791, 465), (119, 465, 880, 653), (120, 459, 730, 333), (120, 333, 700, 460), (120, 460, 785, 456), (120, 456, 787, 459), (121, 461, 697, 332), (121, 332, 729, 458), (121, 458, 786, 455), (121, 455, 784, 461), (122, 651, 859, 598), (122, 598, 697, 461), (122, 461, 784, 612), (122, 612, 873, 651), (123, 649, 880, 465), (123, 465, 791, 475), (123, 475, 795, 473), (123, 473, 884, 649), (124, 490, 785, 468), (124, 468, 789, 491), (124, 491, 802, 489), (124, 489, 800, 490), (125, 469, 784, 455), (125, 455, 786, 466), (125, 466, 790, 463), (125, 463, 788, 469), (126, 647, 873, 612), (126, 612, 784, 469), (126, 469, 788, 616), (126, 616, 877, 647), (127, 645, 884, 473), (127, 473, 795, 483), (127, 483, 799, 481), (127, 481, 888, 645), (128, 475, 791, 464), (128, 464, 789, 476), (128, 476, 793, 472), (128, 472, 795, 475), (129, 477, 788, 463), (129, 463, 790, 474), (129, 474, 794, 471), (129, 471, 792, 477), (130, 643, 877, 616), (130, 616, 788, 477), (130, 477, 792, 620), (130, 620, 881, 643), (131, 478, 886, 641), (131, 641, 888, 481), (131, 481, 799, 480), (131, 480, 797, 478), (132, 483, 795, 472), (132, 472, 793, 484), (132, 484, 797, 480), (132, 480, 799, 483), (133, 485, 792, 471), (133, 471, 794, 482), (133, 482, 798, 479), (133, 479, 796, 485), (134, 639, 881, 620), (134, 620, 792, 485), (134, 485, 796, 624), (134, 624, 885, 639), (135, 488, 801, 486), (135, 486, 800, 489), (135, 489, 802, 487), (135, 487, 803, 488), (136, 492, 791, 467), (136, 467, 787, 493), (136, 493, 801, 488), (136, 488, 803, 492), (137, 491, 789, 464), (137, 464, 791, 492), (137, 492, 803, 487), (137, 487, 802, 491), (138, 493, 787, 456), (138, 456, 785, 490), (138, 490, 800, 486), (138, 486, 801, 493), (139, 569, 805, 496), (139, 496, 806, 570), (139, 570, 834, 568), (139, 568, 836, 569), (140, 497, 805, 495), (140, 495, 804, 498), (140, 498, 809, 497), (141, 499, 804, 494), (141, 494, 806, 500), (141, 500, 807, 499), (142, 501, 804, 499), (142, 499, 807, 502), (142, 502, 808, 501), (143, 498, 804, 501), (143, 501, 808, 503), (143, 503, 809, 498), (144, 504, 805, 497), (144, 497, 809, 505), (144, 505, 814, 504), (145, 506, 806, 496), (145, 496, 805, 507), (145, 507, 810, 506), (146, 508, 807, 500), (146, 500, 806, 509), (146, 509, 811, 508), (147, 510, 808, 502), (147, 502, 807, 511), (147, 511, 812, 510), (148, 507, 805, 504), (148, 504, 814, 514), (148, 514, 810, 507), (149, 509, 806, 506), (149, 506, 810, 515), (149, 515, 811, 509), (150, 511, 807, 508), (150, 508, 811, 516), (150, 516, 812, 511), (151, 513, 808, 510), (151, 510, 812, 517), (151, 517, 813, 513), (152, 505, 809, 512), (152, 512, 813, 518), (152, 518, 814, 505), (153, 519, 810, 514), (153, 514, 814, 520), (153, 520, 815, 519), (154, 521, 811, 515), (154, 515, 810, 519), (154, 519, 815, 521), (155, 522, 812, 516), (155, 516, 811, 521), (155, 521, 815, 522), (156, 523, 813, 517), (156, 517, 812, 522), (156, 522, 815, 523), (157, 520, 814, 518), (157, 518, 813, 523), (157, 523, 815, 520), (158, 524, 816, 525), (158, 525, 817, 526), (158, 526, 818, 524), (159, 527, 817, 525), (159, 525, 816, 528), (159, 528, 821, 527), (160, 529, 816, 524), (160, 524, 818, 530), (160, 530, 819, 529), (161, 531, 816, 529), (161, 529, 819, 532), (161, 532, 820, 531), (162, 528, 816, 531), (162, 531, 820, 533), (162, 533, 821, 528), (163, 534, 817, 527), (163, 527, 821, 535), (163, 535, 826, 534), (164, 536, 818, 526), (164, 526, 817, 537), (164, 537, 822, 536), (165, 538, 819, 530), (165, 530, 818, 539), (165, 539, 823, 538), (166, 540, 820, 532), (166, 532, 819, 541), (166, 541, 824, 540), (167, 542, 821, 533), (167, 533, 820, 543), (167, 543, 825, 542), (168, 537, 817, 534), (168, 534, 826, 544), (168, 544, 822, 537), (169, 539, 818, 536), (169, 536, 822, 545), (169, 545, 823, 539), (170, 541, 819, 538), (170, 538, 823, 546), (170, 546, 824, 541), (171, 543, 820, 540), (171, 540, 824, 547), (171, 547, 825, 543), (172, 535, 821, 542), (172, 542, 825, 548), (172, 548, 826, 535), (173, 557, 826, 550), (173, 550, 827, 558), (173, 558, 830, 556), (173, 556, 828, 557), (174, 551, 823, 545), (174, 545, 822, 549), (174, 549, 827, 551), (175, 563, 827, 552), (175, 552, 824, 564), (175, 564, 832, 562), (175, 562, 833, 563), (176, 553, 825, 547), (176, 547, 824, 552), (176, 552, 827, 553), (177, 550, 826, 548), (177, 548, 825, 553), (177, 553, 827, 550), (178, 555, 829, 554), (178, 554, 828, 556), (178, 556, 830, 555), (179, 558, 827, 549), (179, 549, 822, 559), (179, 559, 829, 555), (179, 555, 830, 558), (180, 559, 822, 544), (180, 544, 826, 557), (180, 557, 828, 554), (180, 554, 829, 559), (181, 562, 832, 560), (181, 560, 831, 561), (181, 561, 833, 562), (182, 565, 823, 551), (182, 551, 827, 563), (182, 563, 833, 561), (182, 561, 831, 565), (183, 564, 824, 546), (183, 546, 823, 565), (183, 565, 831, 560), (183, 560, 832, 564), (184, 566, 835, 567), (184, 567, 836, 568), (184, 568, 834, 566), (185, 571, 804, 495), (185, 495, 805, 569), (185, 569, 836, 567), (185, 567, 835, 571), (186, 570, 806, 494), (186, 494, 804, 571), (186, 571, 835, 566), (186, 566, 834, 570), (187, 573, 890, 637), (187, 637, 892, 574), (187, 574, 840, 575), (187, 575, 839, 573), (188, 635, 844, 246), (188, 246, 686, 576), (188, 576, 840, 574), (188, 574, 892, 635), (189, 633, 841, 580), (189, 580, 684, 579), (189, 579, 837, 628), (189, 628, 889, 633), (190, 579, 684, 243), (190, 243, 685, 578), (190, 578, 838, 572), (190, 572, 837, 579), (191, 577, 687, 244), (191, 244, 842, 632), (191, 632, 890, 573), (191, 573, 839, 577), (192, 632, 842, 581), (192, 581, 841, 633), (192, 633, 889, 629), (192, 629, 890, 632), (193, 578, 685, 582), (193, 582, 843, 634), (193, 634, 891, 630), (193, 630, 838, 578), (194, 634, 843, 583), (194, 583, 844, 635), (194, 635, 892, 631), (194, 631, 891, 634), (195, 628, 837, 572), (195, 572, 838, 630), (195, 630, 891, 636), (195, 636, 889, 628), (196, 629, 889, 636), (196, 636, 891, 631), (196, 631, 892, 637), (196, 637, 890, 629), (197, 484, 793, 470), (197, 470, 882, 638), (197, 638, 886, 478), (197, 478, 797, 484), (198, 638, 882, 621), (198, 621, 881, 639), (198, 639, 885, 625), (198, 625, 886, 638), (199, 624, 796, 479), (199, 479, 798, 626), (199, 626, 887, 640), (199, 640, 885, 624), (200, 625, 885, 640), (200, 640, 887, 627), (200, 627, 888, 641), (200, 641, 886, 625), (201, 476, 789, 462), (201, 462, 878, 642), (201, 642, 882, 470), (201, 470, 793, 476), (202, 642, 878, 617), (202, 617, 877, 643), (202, 643, 881, 621), (202, 621, 882, 642), (203, 482, 794, 622), (203, 622, 883, 644), (203, 644, 887, 626), (203, 626, 798, 482), (204, 644, 883, 623), (204, 623, 884, 645), (204, 645, 888, 627), (204, 627, 887, 644), (205, 468, 785, 454), (205, 454, 874, 646), (205, 646, 878, 462), (205, 462, 789, 468), (206, 646, 874, 613), (206, 613, 873, 647), (206, 647, 877, 617), (206, 617, 878, 646), (207, 474, 790, 618), (207, 618, 879, 648), (207, 648, 883, 622), (207, 622, 794, 474), (208, 648, 879, 619), (208, 619, 880, 649), (208, 649, 884, 623), (208, 623, 883, 648), (209, 460, 700, 275), (209, 275, 860, 650), (209, 650, 874, 454), (209, 454, 785, 460), (210, 650, 860, 599), (210, 599, 859, 651), (210, 651, 873, 613), (210, 613, 874, 650), (211, 466, 786, 614), (211, 614, 875, 652), (211, 652, 879, 618), (211, 618, 790, 466), (212, 652, 875, 615), (212, 615, 876, 653), (212, 653, 880, 619), (212, 619, 879, 652), (213, 458, 729, 610), (213, 610, 871, 654), (213, 654, 875, 614), (213, 614, 786, 458), (214, 654, 871, 611), (214, 611, 872, 655), (214, 655, 876, 615), (214, 615, 875, 654), (215, 584, 688, 245), (215, 245, 728, 608), (215, 608, 869, 656), (215, 656, 845, 584), (216, 585, 845, 656), (216, 656, 869, 609), (216, 609, 870, 657), (216, 657, 846, 585), (217, 294, 704, 600), (217, 600, 861, 658), (217, 658, 865, 604), (217, 604, 708, 294), (218, 658, 861, 601), (218, 601, 862, 659), (218, 659, 866, 605), (218, 605, 865, 658), (219, 292, 707, 281), (219, 281, 864, 660), (219, 660, 868, 289), (219, 289, 711, 292), (220, 660, 864, 603), (220, 603, 863, 661), (220, 661, 867, 607), (220, 607, 868, 660), (221, 287, 708, 604), (221, 604, 865, 662), (221, 662, 867, 606), (221, 606, 709, 287), (222, 662, 865, 605), (222, 605, 866, 663), (222, 663, 868, 607), (222, 607, 867, 662), (223, 286, 688, 584), (223, 584, 845, 664), (223, 664, 861, 600), (223, 600, 704, 286), (224, 664, 845, 585), (224, 585, 846, 665), (224, 665, 862, 601), (224, 601, 861, 664), (225, 284, 690, 253), (225, 253, 848, 666), (225, 666, 864, 281), (225, 281, 707, 284), (226, 666, 848, 587), (226, 587, 847, 667), (226, 667, 863, 603), (226, 603, 864, 666), (227, 596, 696, 260), (227, 260, 697, 598), (227, 598, 859, 668), (227, 668, 857, 596), (228, 597, 857, 668), (228, 668, 859, 599), (228, 599, 860, 669), (228, 669, 858, 597), (229, 594, 695, 259), (229, 259, 696, 596), (229, 596, 857, 670), (229, 670, 855, 594), (230, 595, 855, 670), (230, 670, 857, 597), (230, 597, 858, 671), (230, 671, 856, 595), (231, 582, 685, 258), (231, 258, 695, 594), (231, 594, 855, 672), (231, 672, 843, 582), (232, 583, 843, 672), (232, 672, 855, 595), (232, 595, 856, 673), (232, 673, 844, 583), (233, 590, 693, 256), (233, 256, 692, 592), (233, 592, 853, 674), (233, 674, 851, 590), (234, 591, 851, 674), (234, 674, 853, 593), (234, 593, 854, 675), (234, 675, 852, 591), (235, 588, 694, 257), (235, 257, 693, 590), (235, 590, 851, 676), (235, 676, 849, 588), (236, 589, 849, 676), (236, 676, 851, 591), (236, 591, 852, 677), (236, 677, 850, 589), (237, 608, 728, 331), (237, 331, 694, 588), (237, 588, 849, 678), (237, 678, 869, 608), (238, 609, 869, 678), (238, 678, 849, 589), (238, 589, 850, 679), (238, 679, 870, 609), (239, 592, 692, 255), (239, 255, 684, 580), (239, 580, 841, 680), (239, 680, 853, 592), (240, 593, 853, 680), (240, 680, 841, 581), (240, 581, 842, 681), (240, 681, 854, 593), (241, 610, 729, 247), (241, 247, 689, 586), (241, 586, 847, 682), (241, 682, 871, 610), (242, 611, 871, 682), (242, 682, 847, 587), (242, 587, 848, 683), (242, 683, 872, 611), (808, 513, 813, 512, 809, 503)])
me_cube.polygons.foreach_set('material_index', [0, 0, 0, 0, 0, 0, 0, 0, 0, 0, 0, 0, 0, 0, 0, 0, 0, 0, 0, 0, 0, 0, 0, 0, 0, 0, 0, 0, 0, 0, 0, 0, 0, 0, 0, 0, 0, 0, 0, 0, 0, 0, 0, 0, 0, 0, 0, 0, 0, 0, 0, 0, 0, 0, 0, 0, 0, 0, 0, 0, 0, 0, 0, 0, 0, 0, 0, 0, 0, 0, 0, 0, 0, 0, 0, 0, 0, 0, 0, 0, 0, 0, 0, 0, 0, 0, 0, 0, 0, 0, 0, 0, 0, 0, 0, 0, 0, 0, 0, 0, 0, 0, 0, 0, 1, 1, 1, 1, 1, 1, 1, 1, 1, 1, 1, 1, 1, 1, 1, 1, 1, 1, 1, 1, 1, 1, 1, 1, 1, 1, 1, 1, 1, 1, 1, 1, 1, 1, 1, 1, 1, 1, 1, 1, 1, 1, 1, 1, 1, 1, 1, 1, 1, 1, 1, 1, 1, 1, 1, 1, 1, 1, 1, 1, 1, 1, 1, 1, 1, 1, 1, 1, 1, 1, 1, 1, 0, 0, 0, 0, 0, 0, 0, 0, 0, 0, 0, 0, 0, 0, 0, 0, 0, 0, 0, 0, 0, 0, 0, 0, 0, 0, 0, 0, 0, 0, 0, 0, 0, 0, 0, 0, 0, 0, 0, 0, 0, 0, 0, 0, 0, 0, 0, 0, 0, 0, 0, 0, 0, 0, 0, 0, 0, 0, 0, 0, 0, 0, 0, 0, 0, 0, 0, 0, 0, 0, 0, 0, 0, 0, 0, 0, 0, 0, 0, 0, 1, 1, 1, 1, 1, 1, 1, 1, 1, 1, 1, 1, 1, 1, 1, 1, 1, 1, 1, 1, 1, 1, 1, 1, 1, 1, 1, 1, 1, 1, 1, 1, 1, 1, 1, 1, 1, 1, 1, 1, 1, 1, 1, 1, 1, 1, 1, 1, 1, 1, 1, 1, 1, 1, 1, 1, 1, 1, 1, 1, 1, 1, 1, 1, 1, 1, 1, 1, 1, 1, 1, 1, 1, 1, 1, 1, 1, 1, 1, 1, 1, 1, 1, 1, 1, 1, 1, 1, 1, 1, 1, 1, 1, 1, 1, 1, 1, 1, 1, 1, 1, 1, 1, 1, 1, 1, 1, 1, 1, 1, 1, 1, 1, 1, 1, 1, 1, 1, 1, 1, 1, 1, 1, 1, 1, 1, 1, 1, 1, 1, 1, 1, 1, 1, 1, 1, 1, 1, 1, 1, 1, 1, 1, 1, 1, 1, 1, 1, 1, 1, 1, 1, 1, 1, 1, 1, 1, 1, 1, 1, 1, 1, 1, 1, 1, 1, 0, 0, 0, 0, 0, 0, 0, 0, 0, 0, 0, 0, 0, 0, 0, 0, 0, 0, 0, 0, 0, 0, 0, 0, 0, 0, 0, 0, 0, 0, 0, 0, 0, 0, 0, 0, 0, 0, 0, 0, 0, 0, 0, 0, 0, 0, 0, 0, 0, 0, 0, 0, 0, 0, 0, 0, 0, 0, 0, 0, 0, 0, 0, 0, 0, 0, 0, 0, 0, 0, 0, 0, 0, 0, 0, 0, 0, 0, 0, 0, 1, 1, 1, 1, 1, 1, 1, 1, 1, 1, 1, 1, 1, 1, 1, 1, 1, 1, 1, 1, 1, 1, 1, 1, 1, 1, 1, 1, 1, 1, 1, 1, 1, 1, 1, 1, 1, 1, 1, 1, 1, 1, 1, 1, 1, 1, 1, 1, 1, 1, 1, 1, 1, 1, 1, 1, 1, 1, 1, 1, 1, 1, 1, 1, 1, 1, 1, 1, 1, 1, 1, 1, 1, 1, 1, 1, 1, 1, 1, 1, 1, 1, 1, 1, 1, 1, 1, 1, 1, 1, 1, 1, 1, 1, 1, 1, 1, 1, 1, 1, 1, 1, 1, 1, 1, 1, 1, 1, 1, 1, 1, 1, 1, 1, 1, 1, 1, 1, 1, 1, 1, 1, 1, 1, 1, 1, 1, 1, 1, 1, 1, 1, 1, 1, 1, 1, 1, 1, 1, 1, 1, 1, 1, 1, 1, 1, 1, 1, 1, 1, 1, 1, 1, 0, 0, 0, 0, 0, 0, 0, 0, 0, 0, 0, 0, 0, 0, 0, 0, 0, 0, 0, 0, 0, 0, 0, 0, 0, 0, 0, 0, 0, 0, 0, 0, 0, 0, 0, 0, 0, 0, 0, 0, 0, 0, 0, 0, 0, 0, 0, 0, 0, 0, 0, 0, 0, 0, 0, 0, 0, 0, 0, 0, 0, 0, 0, 0, 0, 0, 0, 0, 0, 0, 0, 0, 0, 0, 0, 0, 0, 0, 0, 0, 0, 0, 0, 0, 0, 0, 0, 0, 0, 0, 0, 0, 0, 0, 0, 0, 0, 0, 0, 0, 0, 0, 0, 0, 0, 0, 0, 0, 0, 0, 0, 0, 0, 0, 0, 0, 0, 0, 0, 0, 0, 0, 0, 0, 0, 0, 0, 0, 0, 0, 0, 0, 0, 0, 0, 0, 0, 0, 0, 0, 0, 0, 0, 0, 0, 0, 0, 0, 0, 0, 0, 0, 0, 0, 0, 0, 0, 0, 0, 0, 0, 0, 0, 0, 0, 0, 0, 0, 0, 0, 0, 0, 0, 0, 0, 0, 0, 0, 0, 0, 0, 0, 0, 0, 0, 0, 0, 0, 0, 0, 0, 0, 0, 0, 0, 0, 0, 0, 0, 0, 0, 0, 0, 0, 0, 0, 0, 0, 0, 0, 0, 0, 0, 0, 0, 0, 0, 0, 0, 0, 0, 0, 0, 0, 1])
me_cube.materials.append(mat_material)
me_cube.materials.append(mat_material_001)
me_cube.use_remesh_preserve_volume = False
me_cube.use_remesh_preserve_attributes = False
me_cube.use_mirror_vertex_groups = False
me_cube.update()

# ---- objects
ob_cube = bpy.data.objects.new('Cube', me_cube)
ob_lamp = bpy.data.objects.new('Lamp', light_lamp)
ob_camera = bpy.data.objects.new('Camera', cam_camera)

# ---- transforms, parenting, visibility, modifiers, constraints
ob_cube.location = (1.671, 0.0, 2.034)
ob_cube.scale = (1.0, 1.0, 5.95)
ob_cube.lock_rotations_4d = False
ob_cube.empty_display_type = 'ARROWS'
ob_cube.lineart.crease_threshold = 0.0
ob_lamp.location = (4.076, 1.005, 5.904)
ob_lamp.rotation_euler = (0.6503, 0.05522, 1.866)
ob_lamp.lock_rotations_4d = False
ob_lamp.empty_display_type = 'ARROWS'
ob_lamp.color = (0.0, 0.0, 0.0, 0.0)
ob_lamp.lineart.crease_threshold = 0.0
ob_camera.location = (7.481, -6.508, 5.344)
ob_camera.rotation_euler = (1.109, 0.01082, 0.8149)
ob_camera.lock_rotations_4d = False
ob_camera.empty_display_type = 'ARROWS'
ob_camera.color = (0.0, 0.0, 0.0, 0.0)
ob_camera.display_type = 'WIRE'
ob_camera.lineart.crease_threshold = 0.0

# ---- collection membership
col_collection_1.objects.link(ob_cube)
col_collection_1.objects.link(ob_lamp)
col_collection_1.objects.link(ob_camera)

# ---- scene / render settings (as saved in the file)
scene.camera = ob_camera
scene.frame_start = 1; scene.frame_end = 250; scene.frame_set(51)
scene.render.engine = 'BLENDER_EEVEE_NEXT'
scene.render.resolution_percentage = 50
scene.render.dither_intensity = 0.0
scene.cycles.use_denoising = False
scene.cycles.samples = 10
scene.cycles.sampling_pattern = 'TABULATED_SOBOL'
scene.cycles.light_sampling_threshold = 0.0
scene.cycles.use_adaptive_sampling = False
scene.cycles.use_light_tree = False
scene.cycles.blur_glossy = 0.0
scene.cycles.volume_bounces = 1
scene.cycles.pixel_filter_type = 'GAUSSIAN'
scene.cycles.sample_clamp_indirect = 0.0
scene.view_settings.view_transform = 'Standard'
bpy.context.view_layer.update()
